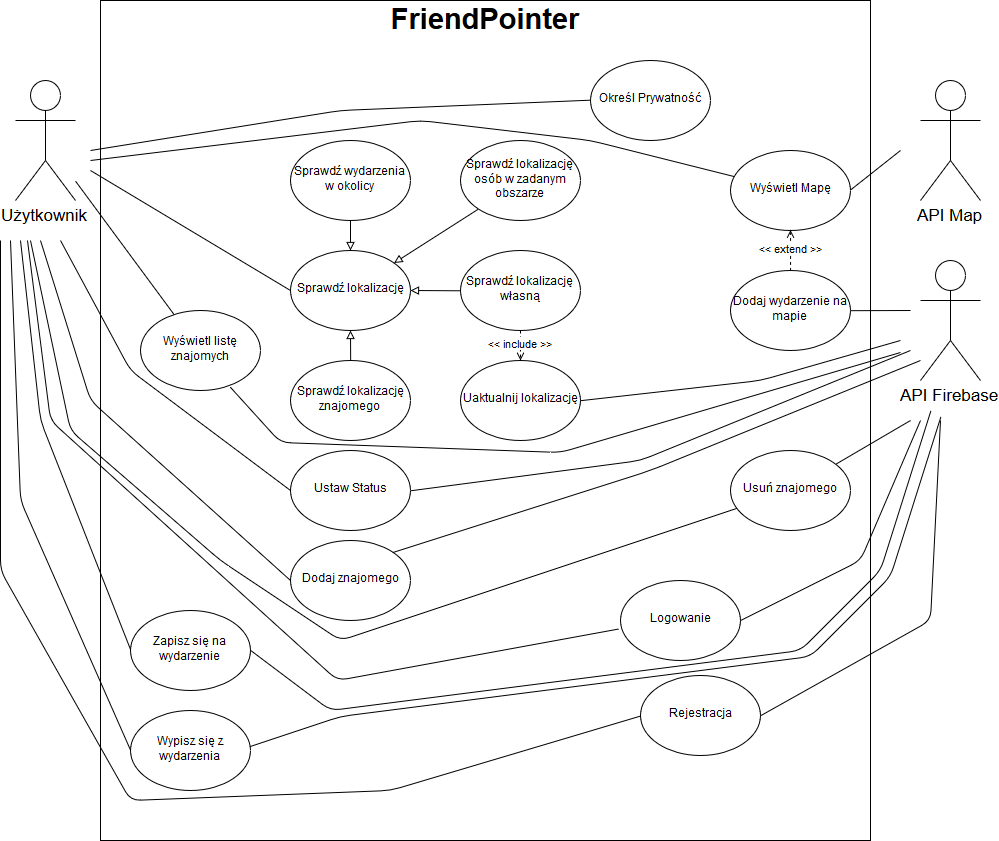

The diagram above was exported from draw.io. Its source (the exported page's mxGraphModel, read from the mxfile embedded in the PNG):
<mxGraphModel dx="2629" dy="807" grid="1" gridSize="10" guides="1" tooltips="1" connect="1" arrows="1" fold="1" page="1" pageScale="1" pageWidth="1169" pageHeight="1654" math="0" shadow="0">
  <root>
    <mxCell id="0" />
    <mxCell id="1" parent="0" />
    <mxCell id="5BwzetC81_CHEaMegkbK-13" value="&lt;div&gt;&lt;b&gt;&lt;font style=&quot;font-size: 29px&quot;&gt;FriendPointer&lt;/font&gt;&lt;/b&gt;&lt;/div&gt;&lt;div&gt;&lt;b&gt;&lt;font style=&quot;font-size: 29px&quot;&gt;&lt;br&gt;&lt;/font&gt;&lt;/b&gt;&lt;/div&gt;&lt;div&gt;&lt;b&gt;&lt;font style=&quot;font-size: 29px&quot;&gt;&lt;br&gt;&lt;/font&gt;&lt;/b&gt;&lt;/div&gt;&lt;div&gt;&lt;b&gt;&lt;font style=&quot;font-size: 29px&quot;&gt;&lt;br&gt;&lt;/font&gt;&lt;/b&gt;&lt;/div&gt;&lt;div&gt;&lt;b&gt;&lt;font style=&quot;font-size: 29px&quot;&gt;&lt;br&gt;&lt;/font&gt;&lt;/b&gt;&lt;/div&gt;&lt;div&gt;&lt;b&gt;&lt;font style=&quot;font-size: 29px&quot;&gt;&lt;br&gt;&lt;/font&gt;&lt;/b&gt;&lt;/div&gt;&lt;div&gt;&lt;b&gt;&lt;font style=&quot;font-size: 29px&quot;&gt;&lt;br&gt;&lt;/font&gt;&lt;/b&gt;&lt;/div&gt;&lt;div&gt;&lt;b&gt;&lt;font style=&quot;font-size: 29px&quot;&gt;&lt;br&gt;&lt;/font&gt;&lt;/b&gt;&lt;/div&gt;&lt;div&gt;&lt;b&gt;&lt;font style=&quot;font-size: 29px&quot;&gt;&lt;br&gt;&lt;/font&gt;&lt;br&gt;&lt;/b&gt;&lt;/div&gt;&lt;div&gt;&lt;br&gt;&lt;/div&gt;&lt;div&gt;&lt;br&gt;&lt;/div&gt;&lt;div&gt;&lt;br&gt;&lt;/div&gt;&lt;div&gt;&lt;br&gt;&lt;/div&gt;&lt;div&gt;&lt;br&gt;&lt;/div&gt;&lt;div&gt;&lt;br&gt;&lt;/div&gt;&lt;div&gt;&lt;br&gt;&lt;/div&gt;&lt;div&gt;&lt;br&gt;&lt;/div&gt;&lt;div&gt;&lt;br&gt;&lt;/div&gt;&lt;div&gt;&lt;br&gt;&lt;/div&gt;&lt;div&gt;&lt;br&gt;&lt;/div&gt;&lt;div&gt;&lt;br&gt;&lt;/div&gt;&lt;div&gt;&lt;br&gt;&lt;/div&gt;&lt;div&gt;&lt;br&gt;&lt;/div&gt;&lt;div&gt;&lt;br&gt;&lt;/div&gt;&lt;div&gt;&lt;br&gt;&lt;/div&gt;&lt;div&gt;&lt;br&gt;&lt;/div&gt;&lt;div&gt;&lt;br&gt;&lt;/div&gt;&lt;div&gt;&lt;br&gt;&lt;/div&gt;&lt;div&gt;&lt;br&gt;&lt;/div&gt;&lt;div&gt;&lt;br&gt;&lt;/div&gt;&lt;div&gt;&lt;br&gt;&lt;/div&gt;&lt;div&gt;&lt;br&gt;&lt;/div&gt;&lt;div&gt;&lt;br&gt;&lt;/div&gt;&lt;div&gt;&lt;br&gt;&lt;/div&gt;&lt;div&gt;&lt;br&gt;&lt;/div&gt;&lt;div&gt;&lt;br&gt;&lt;/div&gt;&lt;div&gt;&lt;br&gt;&lt;/div&gt;&lt;div&gt;&lt;br&gt;&lt;/div&gt;&lt;div&gt;&lt;br&gt;&lt;/div&gt;&lt;div&gt;&lt;br&gt;&lt;/div&gt;&lt;div&gt;&lt;br&gt;&lt;/div&gt;&lt;div&gt;&lt;br&gt;&lt;/div&gt;&lt;div&gt;&lt;br&gt;&lt;/div&gt;&lt;div&gt;&lt;br&gt;&lt;b&gt;&lt;/b&gt;&lt;/div&gt;" style="rounded=0;whiteSpace=wrap;html=1;fillColor=none;" parent="1" vertex="1">
      <mxGeometry x="90" y="60" width="770" height="840" as="geometry" />
    </mxCell>
    <mxCell id="jwtT-5kVw1z7_GLYZnah-1" value="Rejestracja" style="ellipse;whiteSpace=wrap;html=1;" parent="1" vertex="1">
      <mxGeometry x="630" y="735" width="120" height="80" as="geometry" />
    </mxCell>
    <mxCell id="jwtT-5kVw1z7_GLYZnah-2" value="Logowanie" style="ellipse;whiteSpace=wrap;html=1;" parent="1" vertex="1">
      <mxGeometry x="610" y="640" width="120" height="80" as="geometry" />
    </mxCell>
    <mxCell id="jwtT-5kVw1z7_GLYZnah-3" value="Wyświetl Mapę" style="ellipse;whiteSpace=wrap;html=1;" parent="1" vertex="1">
      <mxGeometry x="720" y="210" width="120" height="80" as="geometry" />
    </mxCell>
    <mxCell id="jwtT-5kVw1z7_GLYZnah-4" value="Sprawdź lokalizację" style="ellipse;whiteSpace=wrap;html=1;" parent="1" vertex="1">
      <mxGeometry x="280" y="310" width="120" height="80" as="geometry" />
    </mxCell>
    <mxCell id="jwtT-5kVw1z7_GLYZnah-6" value="Uaktualnij lokalizację" style="ellipse;whiteSpace=wrap;html=1;" parent="1" vertex="1">
      <mxGeometry x="450" y="420" width="120" height="80" as="geometry" />
    </mxCell>
    <mxCell id="jwtT-5kVw1z7_GLYZnah-7" value="Określ Prywatność" style="ellipse;whiteSpace=wrap;html=1;" parent="1" vertex="1">
      <mxGeometry x="580" y="120" width="120" height="80" as="geometry" />
    </mxCell>
    <mxCell id="jwtT-5kVw1z7_GLYZnah-8" value="&lt;div&gt;Dodaj znajomego&lt;/div&gt;" style="ellipse;whiteSpace=wrap;html=1;" parent="1" vertex="1">
      <mxGeometry x="280" y="600" width="120" height="80" as="geometry" />
    </mxCell>
    <mxCell id="jwtT-5kVw1z7_GLYZnah-9" value="&lt;div&gt;Usuń znajomego&lt;/div&gt;" style="ellipse;whiteSpace=wrap;html=1;" parent="1" vertex="1">
      <mxGeometry x="720" y="510" width="120" height="80" as="geometry" />
    </mxCell>
    <mxCell id="jwtT-5kVw1z7_GLYZnah-29" style="edgeStyle=none;rounded=0;orthogonalLoop=1;jettySize=auto;html=1;exitX=0;exitY=0.5;exitDx=0;exitDy=0;endArrow=block;endFill=0;" parent="1" source="jwtT-5kVw1z7_GLYZnah-10" target="jwtT-5kVw1z7_GLYZnah-4" edge="1">
      <mxGeometry relative="1" as="geometry" />
    </mxCell>
    <mxCell id="jwtT-5kVw1z7_GLYZnah-34" value="&amp;lt;&amp;lt; include &amp;gt;&amp;gt;" style="edgeStyle=none;rounded=0;orthogonalLoop=1;jettySize=auto;html=1;endArrow=open;endFill=0;dashed=1;" parent="1" source="jwtT-5kVw1z7_GLYZnah-10" target="jwtT-5kVw1z7_GLYZnah-6" edge="1">
      <mxGeometry relative="1" as="geometry" />
    </mxCell>
    <mxCell id="jwtT-5kVw1z7_GLYZnah-10" value="Sprawdź lokalizację własną" style="ellipse;whiteSpace=wrap;html=1;" parent="1" vertex="1">
      <mxGeometry x="450" y="310" width="120" height="80" as="geometry" />
    </mxCell>
    <mxCell id="jwtT-5kVw1z7_GLYZnah-30" style="edgeStyle=none;rounded=0;orthogonalLoop=1;jettySize=auto;html=1;exitX=0;exitY=1;exitDx=0;exitDy=0;endArrow=block;endFill=0;" parent="1" source="jwtT-5kVw1z7_GLYZnah-11" target="jwtT-5kVw1z7_GLYZnah-4" edge="1">
      <mxGeometry relative="1" as="geometry" />
    </mxCell>
    <mxCell id="jwtT-5kVw1z7_GLYZnah-11" value="Sprawdź lokalizację osób w zadanym obszarze" style="ellipse;whiteSpace=wrap;html=1;" parent="1" vertex="1">
      <mxGeometry x="450" y="200" width="120" height="80" as="geometry" />
    </mxCell>
    <mxCell id="jwtT-5kVw1z7_GLYZnah-32" style="edgeStyle=none;rounded=0;orthogonalLoop=1;jettySize=auto;html=1;exitX=0.5;exitY=0;exitDx=0;exitDy=0;endArrow=block;endFill=0;" parent="1" source="jwtT-5kVw1z7_GLYZnah-12" target="jwtT-5kVw1z7_GLYZnah-4" edge="1">
      <mxGeometry relative="1" as="geometry" />
    </mxCell>
    <mxCell id="jwtT-5kVw1z7_GLYZnah-12" value="&lt;div&gt;Sprawdź lokalizację&lt;/div&gt;&lt;div&gt;znajomego&lt;br&gt;&lt;/div&gt;" style="ellipse;whiteSpace=wrap;html=1;" parent="1" vertex="1">
      <mxGeometry x="280" y="420" width="120" height="80" as="geometry" />
    </mxCell>
    <mxCell id="jwtT-5kVw1z7_GLYZnah-13" value="Ustaw Status" style="ellipse;whiteSpace=wrap;html=1;" parent="1" vertex="1">
      <mxGeometry x="280" y="510" width="120" height="80" as="geometry" />
    </mxCell>
    <mxCell id="jwtT-5kVw1z7_GLYZnah-14" value="Dodaj wydarzenie na mapie" style="ellipse;whiteSpace=wrap;html=1;" parent="1" vertex="1">
      <mxGeometry x="720" y="330" width="120" height="80" as="geometry" />
    </mxCell>
    <mxCell id="jwtT-5kVw1z7_GLYZnah-31" style="edgeStyle=none;rounded=0;orthogonalLoop=1;jettySize=auto;html=1;endArrow=block;endFill=0;" parent="1" source="jwtT-5kVw1z7_GLYZnah-15" target="jwtT-5kVw1z7_GLYZnah-4" edge="1">
      <mxGeometry relative="1" as="geometry" />
    </mxCell>
    <mxCell id="jwtT-5kVw1z7_GLYZnah-15" value="Sprawdź wydarzenia w okolicy" style="ellipse;whiteSpace=wrap;html=1;" parent="1" vertex="1">
      <mxGeometry x="280" y="200" width="120" height="80" as="geometry" />
    </mxCell>
    <mxCell id="jwtT-5kVw1z7_GLYZnah-17" value="Zapisz się na wydarzenie" style="ellipse;whiteSpace=wrap;html=1;" parent="1" vertex="1">
      <mxGeometry x="120" y="670" width="120" height="80" as="geometry" />
    </mxCell>
    <mxCell id="jwtT-5kVw1z7_GLYZnah-18" value="Wypisz się z wydarzenia" style="ellipse;whiteSpace=wrap;html=1;" parent="1" vertex="1">
      <mxGeometry x="120" y="770" width="120" height="80" as="geometry" />
    </mxCell>
    <mxCell id="jwtT-5kVw1z7_GLYZnah-19" value="Wyświetl listę znajomych" style="ellipse;whiteSpace=wrap;html=1;" parent="1" vertex="1">
      <mxGeometry x="130" y="370" width="120" height="80" as="geometry" />
    </mxCell>
    <mxCell id="jwtT-5kVw1z7_GLYZnah-21" value="&lt;font style=&quot;font-size: 17px&quot;&gt;API Map&lt;/font&gt;" style="shape=umlActor;verticalLabelPosition=bottom;labelBackgroundColor=#ffffff;verticalAlign=top;html=1;outlineConnect=0;shadow=0;fillColor=none;" parent="1" vertex="1">
      <mxGeometry x="910" y="140" width="60" height="120" as="geometry" />
    </mxCell>
    <mxCell id="jwtT-5kVw1z7_GLYZnah-27" style="rounded=0;orthogonalLoop=1;jettySize=auto;html=1;entryX=0;entryY=0.5;entryDx=0;entryDy=0;endArrow=none;endFill=0;" parent="1" target="jwtT-5kVw1z7_GLYZnah-4" edge="1">
      <mxGeometry relative="1" as="geometry">
        <mxPoint x="80" y="230" as="sourcePoint" />
      </mxGeometry>
    </mxCell>
    <mxCell id="jwtT-5kVw1z7_GLYZnah-35" style="edgeStyle=none;rounded=0;orthogonalLoop=1;jettySize=auto;html=1;endArrow=none;endFill=0;" parent="1" source="jwtT-5kVw1z7_GLYZnah-23" target="jwtT-5kVw1z7_GLYZnah-19" edge="1">
      <mxGeometry relative="1" as="geometry" />
    </mxCell>
    <mxCell id="jwtT-5kVw1z7_GLYZnah-23" value="&lt;font style=&quot;font-size: 17px&quot;&gt;Użytkownik&lt;/font&gt;" style="shape=umlActor;verticalLabelPosition=bottom;labelBackgroundColor=#ffffff;verticalAlign=top;html=1;outlineConnect=0;shadow=0;fillColor=none;" parent="1" vertex="1">
      <mxGeometry x="5" y="140" width="60" height="120" as="geometry" />
    </mxCell>
    <mxCell id="jwtT-5kVw1z7_GLYZnah-24" value="&lt;font style=&quot;font-size: 17px&quot;&gt;API Firebase&lt;br&gt;&lt;/font&gt;" style="shape=umlActor;verticalLabelPosition=bottom;labelBackgroundColor=#ffffff;verticalAlign=top;html=1;outlineConnect=0;shadow=0;fillColor=none;" parent="1" vertex="1">
      <mxGeometry x="910" y="320" width="60" height="120" as="geometry" />
    </mxCell>
    <mxCell id="jwtT-5kVw1z7_GLYZnah-36" value="" style="endArrow=none;html=1;entryX=0;entryY=0.5;entryDx=0;entryDy=0;" parent="1" target="jwtT-5kVw1z7_GLYZnah-1" edge="1">
      <mxGeometry width="50" height="50" relative="1" as="geometry">
        <mxPoint x="-10" y="300" as="sourcePoint" />
        <mxPoint x="170" y="130" as="targetPoint" />
        <Array as="points">
          <mxPoint x="-10" y="630" />
          <mxPoint x="120" y="860" />
          <mxPoint x="380" y="850" />
        </Array>
      </mxGeometry>
    </mxCell>
    <mxCell id="jwtT-5kVw1z7_GLYZnah-39" value="" style="endArrow=none;html=1;exitX=0;exitY=0.5;exitDx=0;exitDy=0;" parent="1" source="jwtT-5kVw1z7_GLYZnah-13" edge="1">
      <mxGeometry width="50" height="50" relative="1" as="geometry">
        <mxPoint x="-20" y="360" as="sourcePoint" />
        <mxPoint x="50" y="300" as="targetPoint" />
        <Array as="points">
          <mxPoint x="120" y="430" />
        </Array>
      </mxGeometry>
    </mxCell>
    <mxCell id="jwtT-5kVw1z7_GLYZnah-40" value="" style="endArrow=none;html=1;exitX=0;exitY=0.5;exitDx=0;exitDy=0;" parent="1" source="jwtT-5kVw1z7_GLYZnah-8" edge="1">
      <mxGeometry width="50" height="50" relative="1" as="geometry">
        <mxPoint x="-10" y="810" as="sourcePoint" />
        <mxPoint x="30" y="300" as="targetPoint" />
        <Array as="points">
          <mxPoint x="80" y="460" />
        </Array>
      </mxGeometry>
    </mxCell>
    <mxCell id="jwtT-5kVw1z7_GLYZnah-41" value="" style="endArrow=none;html=1;entryX=1;entryY=0.5;entryDx=0;entryDy=0;" parent="1" target="jwtT-5kVw1z7_GLYZnah-13" edge="1">
      <mxGeometry width="50" height="50" relative="1" as="geometry">
        <mxPoint x="900" y="410" as="sourcePoint" />
        <mxPoint x="40" y="760" as="targetPoint" />
        <Array as="points">
          <mxPoint x="630" y="520" />
        </Array>
      </mxGeometry>
    </mxCell>
    <mxCell id="jwtT-5kVw1z7_GLYZnah-44" value="" style="endArrow=none;html=1;exitX=0;exitY=0.5;exitDx=0;exitDy=0;" parent="1" source="jwtT-5kVw1z7_GLYZnah-17" edge="1">
      <mxGeometry width="50" height="50" relative="1" as="geometry">
        <mxPoint x="-30" y="480" as="sourcePoint" />
        <mxPoint x="10" y="300" as="targetPoint" />
        <Array as="points">
          <mxPoint x="30" y="480" />
        </Array>
      </mxGeometry>
    </mxCell>
    <mxCell id="jwtT-5kVw1z7_GLYZnah-46" value="" style="endArrow=none;html=1;" parent="1" edge="1">
      <mxGeometry width="50" height="50" relative="1" as="geometry">
        <mxPoint x="17" y="300" as="sourcePoint" />
        <mxPoint x="608.3718689454563" y="688.5046980233442" as="targetPoint" />
        <Array as="points">
          <mxPoint x="40" y="480" />
          <mxPoint x="327" y="740" />
        </Array>
      </mxGeometry>
    </mxCell>
    <mxCell id="jwtT-5kVw1z7_GLYZnah-47" value="" style="endArrow=none;html=1;entryX=0;entryY=0.5;entryDx=0;entryDy=0;" parent="1" target="jwtT-5kVw1z7_GLYZnah-7" edge="1">
      <mxGeometry width="50" height="50" relative="1" as="geometry">
        <mxPoint x="80" y="210" as="sourcePoint" />
        <mxPoint x="240" y="200" as="targetPoint" />
        <Array as="points">
          <mxPoint x="330" y="170" />
        </Array>
      </mxGeometry>
    </mxCell>
    <mxCell id="5BwzetC81_CHEaMegkbK-1" value="" style="endArrow=none;html=1;" parent="1" target="jwtT-5kVw1z7_GLYZnah-9" edge="1">
      <mxGeometry width="50" height="50" relative="1" as="geometry">
        <mxPoint x="20" y="300" as="sourcePoint" />
        <mxPoint x="-20" y="470" as="targetPoint" />
        <Array as="points">
          <mxPoint x="60" y="490" />
          <mxPoint x="210" y="620" />
          <mxPoint x="330" y="700" />
        </Array>
      </mxGeometry>
    </mxCell>
    <mxCell id="5BwzetC81_CHEaMegkbK-2" value="" style="endArrow=none;html=1;exitX=0;exitY=0.5;exitDx=0;exitDy=0;" parent="1" source="jwtT-5kVw1z7_GLYZnah-18" edge="1">
      <mxGeometry width="50" height="50" relative="1" as="geometry">
        <mxPoint x="-60" y="435" as="sourcePoint" />
        <mxPoint y="300" as="targetPoint" />
        <Array as="points">
          <mxPoint x="10" y="560" />
        </Array>
      </mxGeometry>
    </mxCell>
    <mxCell id="5BwzetC81_CHEaMegkbK-3" value="" style="endArrow=none;html=1;" parent="1" target="jwtT-5kVw1z7_GLYZnah-3" edge="1">
      <mxGeometry width="50" height="50" relative="1" as="geometry">
        <mxPoint x="80" y="220" as="sourcePoint" />
        <mxPoint x="230" y="220" as="targetPoint" />
        <Array as="points">
          <mxPoint x="410" y="180" />
          <mxPoint x="580" y="200" />
        </Array>
      </mxGeometry>
    </mxCell>
    <mxCell id="5BwzetC81_CHEaMegkbK-4" value="&amp;lt;&amp;lt; extend &amp;gt;&amp;gt;" style="endArrow=open;dashed=1;html=1;startArrow=none;startFill=0;exitX=0.5;exitY=0;exitDx=0;exitDy=0;entryX=0.5;entryY=1;entryDx=0;entryDy=0;endFill=0;" parent="1" source="jwtT-5kVw1z7_GLYZnah-14" target="jwtT-5kVw1z7_GLYZnah-3" edge="1">
      <mxGeometry width="50" height="50" relative="1" as="geometry">
        <mxPoint x="650" y="350" as="sourcePoint" />
        <mxPoint x="700" y="300" as="targetPoint" />
      </mxGeometry>
    </mxCell>
    <mxCell id="5BwzetC81_CHEaMegkbK-5" value="" style="endArrow=none;html=1;" parent="1" source="jwtT-5kVw1z7_GLYZnah-9" edge="1">
      <mxGeometry width="50" height="50" relative="1" as="geometry">
        <mxPoint x="940" y="610" as="sourcePoint" />
        <mxPoint x="900" y="480" as="targetPoint" />
      </mxGeometry>
    </mxCell>
    <mxCell id="5BwzetC81_CHEaMegkbK-6" value="" style="endArrow=none;html=1;exitX=1;exitY=0.5;exitDx=0;exitDy=0;" parent="1" source="jwtT-5kVw1z7_GLYZnah-6" edge="1">
      <mxGeometry width="50" height="50" relative="1" as="geometry">
        <mxPoint x="620" y="490" as="sourcePoint" />
        <mxPoint x="890" y="400" as="targetPoint" />
        <Array as="points">
          <mxPoint x="750" y="440" />
        </Array>
      </mxGeometry>
    </mxCell>
    <mxCell id="5BwzetC81_CHEaMegkbK-7" value="" style="endArrow=none;html=1;exitX=1;exitY=0.5;exitDx=0;exitDy=0;" parent="1" source="jwtT-5kVw1z7_GLYZnah-3" edge="1">
      <mxGeometry width="50" height="50" relative="1" as="geometry">
        <mxPoint x="860" y="240" as="sourcePoint" />
        <mxPoint x="890" y="210" as="targetPoint" />
      </mxGeometry>
    </mxCell>
    <mxCell id="5BwzetC81_CHEaMegkbK-8" value="" style="endArrow=none;html=1;exitX=1;exitY=0.5;exitDx=0;exitDy=0;" parent="1" source="jwtT-5kVw1z7_GLYZnah-1" edge="1">
      <mxGeometry width="50" height="50" relative="1" as="geometry">
        <mxPoint x="860" y="830" as="sourcePoint" />
        <mxPoint x="930" y="480" as="targetPoint" />
        <Array as="points">
          <mxPoint x="920" y="680" />
        </Array>
      </mxGeometry>
    </mxCell>
    <mxCell id="5BwzetC81_CHEaMegkbK-9" value="" style="endArrow=none;html=1;exitX=1;exitY=0.5;exitDx=0;exitDy=0;" parent="1" source="jwtT-5kVw1z7_GLYZnah-2" edge="1">
      <mxGeometry width="50" height="50" relative="1" as="geometry">
        <mxPoint x="800" y="675" as="sourcePoint" />
        <mxPoint x="910" y="480" as="targetPoint" />
        <Array as="points">
          <mxPoint x="850" y="620" />
        </Array>
      </mxGeometry>
    </mxCell>
    <mxCell id="zgcZniOWkEwj_0se7eB3-1" value="" style="endArrow=none;html=1;exitX=1;exitY=0.5;exitDx=0;exitDy=0;" edge="1" parent="1" source="jwtT-5kVw1z7_GLYZnah-17">
      <mxGeometry width="50" height="50" relative="1" as="geometry">
        <mxPoint x="740.1625155666252" y="765.5043586550435" as="sourcePoint" />
        <mxPoint x="920.5" y="470" as="targetPoint" />
        <Array as="points">
          <mxPoint x="320" y="770" />
          <mxPoint x="790" y="710" />
          <mxPoint x="870" y="630" />
        </Array>
      </mxGeometry>
    </mxCell>
    <mxCell id="zgcZniOWkEwj_0se7eB3-3" value="" style="endArrow=none;html=1;exitX=1;exitY=0.5;exitDx=0;exitDy=0;" edge="1" parent="1">
      <mxGeometry width="50" height="50" relative="1" as="geometry">
        <mxPoint x="239.6164383561645" y="806.0660024906599" as="sourcePoint" />
        <mxPoint x="930.5" y="476" as="targetPoint" />
        <Array as="points">
          <mxPoint x="330" y="776" />
          <mxPoint x="800" y="716" />
          <mxPoint x="880" y="636" />
        </Array>
      </mxGeometry>
    </mxCell>
    <mxCell id="zgcZniOWkEwj_0se7eB3-4" value="" style="endArrow=none;html=1;entryX=1;entryY=0;entryDx=0;entryDy=0;" edge="1" parent="1" target="jwtT-5kVw1z7_GLYZnah-8">
      <mxGeometry width="50" height="50" relative="1" as="geometry">
        <mxPoint x="910" y="420" as="sourcePoint" />
        <mxPoint x="409.85678704856764" y="560.3300124533" as="targetPoint" />
        <Array as="points">
          <mxPoint x="640" y="530" />
        </Array>
      </mxGeometry>
    </mxCell>
    <mxCell id="zgcZniOWkEwj_0se7eB3-5" value="" style="endArrow=none;html=1;entryX=0.748;entryY=0.932;entryDx=0;entryDy=0;entryPerimeter=0;" edge="1" parent="1">
      <mxGeometry width="50" height="50" relative="1" as="geometry">
        <mxPoint x="890" y="412" as="sourcePoint" />
        <mxPoint x="219.71731008717325" y="446.55043586550437" as="targetPoint" />
        <Array as="points">
          <mxPoint x="550" y="512" />
          <mxPoint x="270" y="502" />
        </Array>
      </mxGeometry>
    </mxCell>
    <mxCell id="zgcZniOWkEwj_0se7eB3-6" value="" style="endArrow=none;html=1;exitX=1;exitY=0.5;exitDx=0;exitDy=0;" edge="1" parent="1" source="jwtT-5kVw1z7_GLYZnah-14">
      <mxGeometry width="50" height="50" relative="1" as="geometry">
        <mxPoint x="-10" y="970" as="sourcePoint" />
        <mxPoint x="900" y="370" as="targetPoint" />
      </mxGeometry>
    </mxCell>
  </root>
</mxGraphModel>